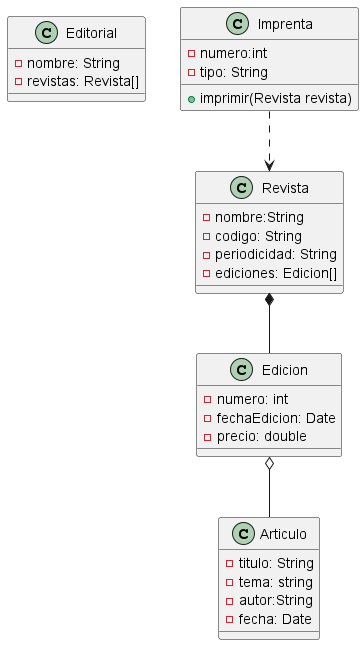

The diagram above was rendered by PlantUML. Its source (embedded in the PNG):
@startuml
'https://plantuml.com/class-diagram
class Editorial{
-nombre: String
-revistas: Revista[]
}
class Revista{
-nombre:String
-codigo: String
-periodicidad: String
-ediciones: Edicion[]
}
Revista *-- Edicion
class Edicion{
-numero: int
-fechaEdicion: Date
-precio: double
}
Edicion o-- Articulo
class Articulo{
-titulo: String
-tema: string
-autor:String
-fecha: Date
}
Imprenta ..> Revista
class Imprenta{
-numero:int
-tipo: String
+imprimir(Revista revista)
}

@enduml